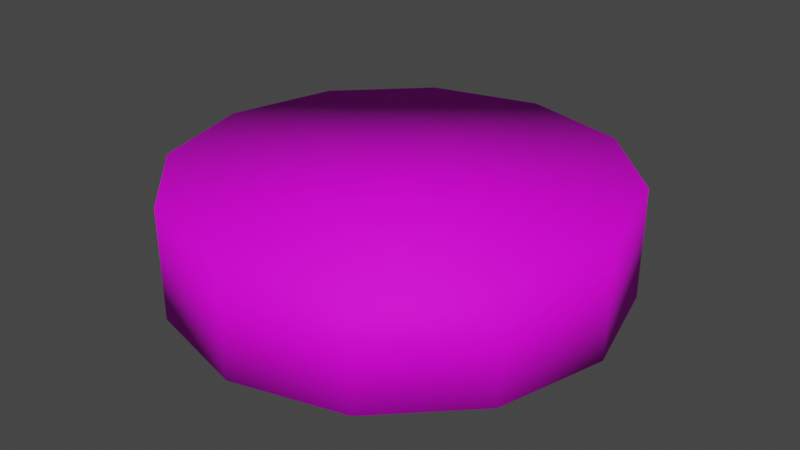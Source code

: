 # Source: Button_2.blend  (saved by Blender 3.2.14; exported with 4.5.12 LTS)
import bpy
from mathutils import Matrix  # noqa: F401  (used for matrix-valued properties, if any)

bpy.ops.wm.read_factory_settings(use_empty=True)
scene = bpy.context.scene
scene.name = 'Scene'

# ---- collections
col_collection = bpy.data.collections.new('Collection'); scene.collection.children.link(col_collection)

# ---- images (referenced by path relative to the original .blend; pixels are not part of the script)
import os
ASSET_DIR = os.environ.get("B2B_ASSET_DIR", "")  # directory of the original .blend (textures are referenced by path, not embedded)
HERE = os.path.dirname(os.path.abspath(__file__))  # packed textures are extracted next to this script under _unpacked/

def load_image(name, relpath, width, height, colorspace="sRGB"):
    """Load a texture the original file referenced (path relative to the .blend, or extracted next to this script)."""
    p = next((c for c in (os.path.join(HERE, relpath), os.path.join(ASSET_DIR, relpath)) if relpath and os.path.exists(c)), "")
    if p:
        img = bpy.data.images.load(p, check_existing=True)
        img.name = name
    else:  # same state as the original file: an image datablock whose file is absent (Cycles renders it pink)
        img = bpy.data.images.new(name, width, height)
        img.source = "FILE"
        img.filepath = "//" + (relpath or name)
    img.colorspace_settings.name = colorspace
    return img
img_green_circle_butrton_64x64_texture_png = load_image('Green Circle Butrton 64x64 Texture.png', 'Green Circle Butrton 64x64 Texture.png', 1024, 1024, 'sRGB')

# ---- materials (node trees are filled in below, after node groups)
mat_circle_button = bpy.data.materials.new('Circle button')
mat_circle_button.alpha_threshold = 0.0
mat_circle_button.use_transparent_shadow = False
mat_circle_button.line_color = (0.0, 0.0, 0.0, 1.0)

# ---- material node trees
mat_circle_button.use_nodes = True; mat_circle_button.node_tree.nodes.clear()
_N = mat_circle_button.node_tree.nodes; _L = mat_circle_button.node_tree.links
n0 = _N.new('ShaderNodeOutputMaterial'); n0.name = 'Material Output'; n0.location = (300, 300)
n1 = _N.new('ShaderNodeBsdfPrincipled'); n1.name = 'Principled BSDF'; n1.location = (10, 300)
n1.distribution = 'GGX'
n1.subsurface_method = 'RANDOM_WALK_SKIN'
n1.inputs[2].default_value = 0.7273
n1.inputs[3].default_value = 1.45
n1.inputs[13].default_value = 0.1727
n1.inputs[27].default_value = (0.0, 0.0, 0.0, 1.0)
n1.inputs[28].default_value = 1.0
n2 = _N.new('ShaderNodeTexImage'); n2.name = 'Image Texture'; n2.location = (-370, 190)
n2.image = img_green_circle_butrton_64x64_texture_png
_L.new(n1.outputs[0], n0.inputs[0])
_L.new(n2.outputs[0], n1.inputs[0])
n0.is_active_output = True

# ---- world
world_world = bpy.data.worlds.new('World'); scene.world = world_world
world_world.use_nodes = True; world_world.node_tree.nodes.clear()
_N = world_world.node_tree.nodes; _L = world_world.node_tree.links
n0 = _N.new('ShaderNodeOutputWorld'); n0.name = 'World Output'; n0.location = (300, 300)
n1 = _N.new('ShaderNodeBackground'); n1.name = 'Background'; n1.location = (10, 300)
n1.inputs[0].default_value = (0.05088, 0.05088, 0.05088, 1.0)
_L.new(n1.outputs[0], n0.inputs[0])
n0.is_active_output = True
world_world.color = (0.05088, 0.05088, 0.05088)
world_world.use_sun_shadow = False
world_world.sun_shadow_jitter_overblur = 0.0

# ---- meshes
me_cylinder = bpy.data.meshes.new('Cylinder')
me_cylinder.from_pydata([(1.341e-07, 10.0, -2.25), (1.341e-07, 10.0, 2.75), (5.0, 8.66, -2.25), (5.0, 8.66, 2.75), (8.66, 5.0, -2.25), (8.66, 5.0, 2.75), (10.0, -3.924e-07, -2.25), (10.0, -3.924e-07, 2.75), (8.66, -5.0, -2.25), (8.66, -5.0, 2.75), (5.0, -8.66, -2.25), (5.0, -8.66, 2.75), (-7.401e-07, -10.0, -2.25), (-7.401e-07, -10.0, 2.75), (-5.0, -8.66, -2.25), (-5.0, -8.66, 2.75), (-8.66, -5.0, -2.25), (-8.66, -5.0, 2.75), (-10.0, 1.64e-07, -2.25), (-10.0, 1.64e-07, 2.75), (-8.66, 5.0, -2.25), (-8.66, 5.0, 2.75), (-5.0, 8.66, -2.25), (-5.0, 8.66, 2.75)], [], [(0, 1, 3, 2), (2, 3, 5, 4), (4, 5, 7, 6), (6, 7, 9, 8), (8, 9, 11, 10), (10, 11, 13, 12), (12, 13, 15, 14), (14, 15, 17, 16), (16, 17, 19, 18), (18, 19, 21, 20), (3, 1, 23, 21, 19, 17, 15, 13, 11, 9, 7, 5), (20, 21, 23, 22), (22, 23, 1, 0), (0, 2, 4, 6, 8, 10, 12, 14, 16, 18, 20, 22)])
me_cylinder.polygons.foreach_set('use_smooth', [True] * 14)
_uv = me_cylinder.uv_layers.new(name='UVMap')
_uv.uv.foreach_set('vector', [0.9138, 0.03738, 0.9138, 0.1999, 0.6373, 0.1999, 0.6373, 0.03738, 0.6373, 0.03738, 0.6373, 0.1999, 0.3607, 0.1999, 0.3607, 0.03738, 0.3607, 0.03738, 0.3607, 0.1999, 0.0841, 0.1999, 0.0841, 0.03738, 0.9138, 0.03738, 0.9138, 0.1999, 0.6373, 0.1999, 0.6373, 0.03738, 0.6373, 0.03738, 0.6373, 0.1999, 0.3607, 0.1999, 0.3607, 0.03738, 0.3607, 0.03738, 0.3607, 0.1999, 0.0841, 0.1999, 0.0841, 0.03738, 0.9138, 0.03738, 0.9138, 0.1999, 0.6373, 0.1999, 0.6373, 0.03738, 0.6373, 0.03738, 0.6373, 0.1999, 0.3607, 0.1999, 0.3607, 0.03738, 0.3607, 0.03738, 0.3607, 0.1999, 0.0841, 0.1999, 0.0841, 0.03738, 0.9138, 0.03738, 0.9138, 0.1999, 0.6373, 0.1999, 0.6373, 0.03738, 0.2547, 0.8625, 0.1635, 0.7045, 0.1635, 0.5221, 0.2547, 0.3641, 0.4127, 0.2729, 0.5951, 0.2729, 0.7531, 0.3641, 0.8443, 0.5221, 0.8443, 0.7045, 0.7531, 0.8625, 0.5951, 0.9537, 0.4127, 0.9537, 0.6373, 0.03738, 0.6373, 0.1999, 0.3607, 0.1999, 0.3607, 0.03738, 0.3607, 0.03738, 0.3607, 0.1999, 0.0841, 0.1999, 0.0841, 0.03738, 0.8443, 0.7045, 0.7531, 0.8625, 0.5951, 0.9537, 0.4127, 0.9537, 0.2547, 0.8625, 0.1635, 0.7045, 0.1635, 0.5221, 0.2547, 0.3641, 0.4127, 0.2729, 0.5951, 0.2729, 0.7531, 0.3641, 0.8443, 0.5221])
me_cylinder.materials.append(mat_circle_button)
me_cylinder.update()

# ---- objects
ob_cylinder = bpy.data.objects.new('Cylinder', me_cylinder)

# ---- transforms, parenting, visibility, modifiers, constraints
ob_cylinder.location = (0.0, 0.0, 0.0)

# ---- collection membership
col_collection.objects.link(ob_cylinder)

# ---- scene / render settings (as saved in the file)
scene.frame_start = 1; scene.frame_end = 250; scene.frame_set(1)
scene.render.engine = 'BLENDER_EEVEE_NEXT'
scene.cycles.sampling_pattern = 'TABULATED_SOBOL'
scene.cycles.use_light_tree = False
scene.view_settings.view_transform = 'Filmic'
bpy.context.view_layer.update()

# ---- added for rendering (the .blend has no active camera and no usable light): camera, sun
cam_auto = bpy.data.cameras.new('AutoCamera')
cam_auto.lens = 50.0
cam_auto.sensor_width = 36.0
cam_auto.clip_end = 1000.0
ob_auto_camera = bpy.data.objects.new('AutoCamera', cam_auto)
scene.collection.objects.link(ob_auto_camera)
ob_auto_camera.location = (26.575, -31.89, 21.51)
ob_auto_camera.rotation_euler = (1.09748, -7.21219e-08, 0.694738)
scene.camera = ob_auto_camera
light_auto_sun = bpy.data.lights.new('AutoSun', 'SUN')
light_auto_sun.energy = 3.0
light_auto_sun.angle = 0.0523599
ob_auto_sun = bpy.data.objects.new('AutoSun', light_auto_sun)
scene.collection.objects.link(ob_auto_sun)
ob_auto_sun.rotation_euler = (0.872665, 0.174533, 0.523599)
bpy.context.view_layer.update()
